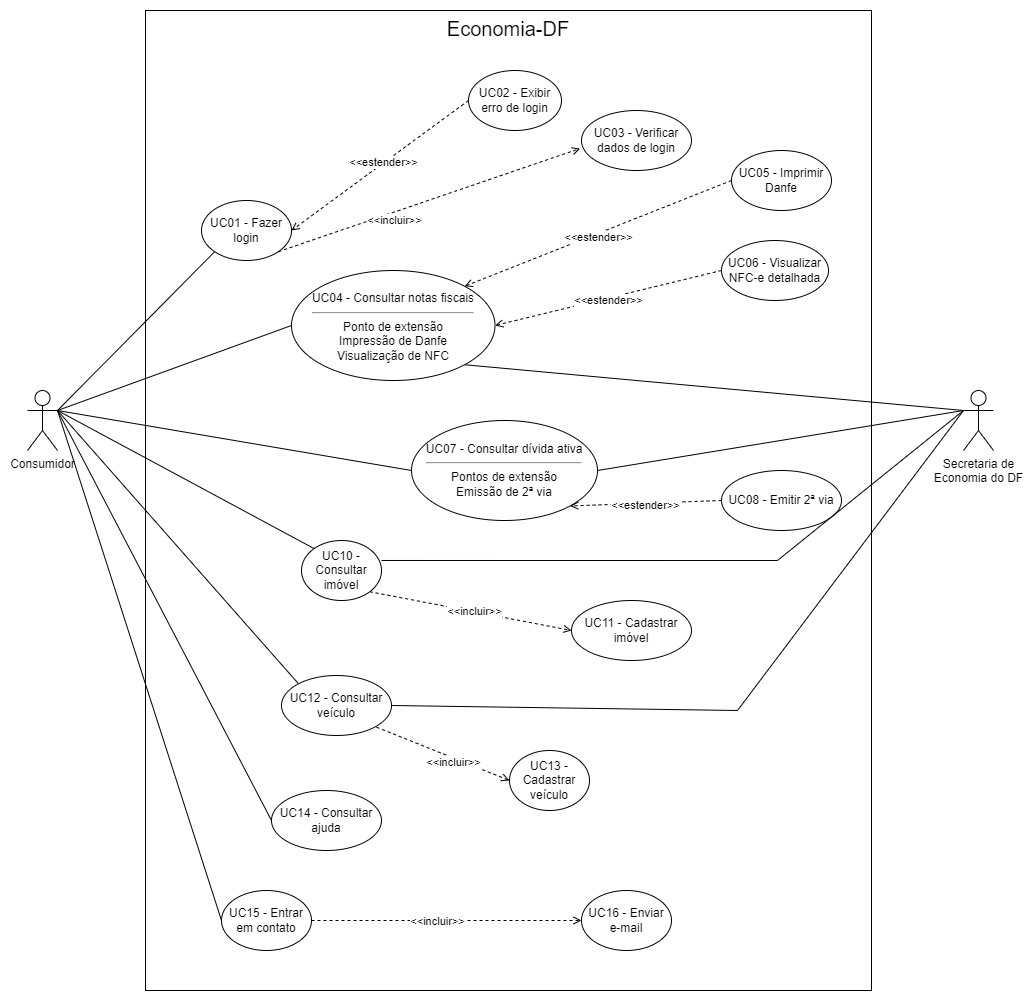

The diagram above was exported from draw.io. Its source (the exported page's mxGraphModel, read from the mxfile embedded in the PNG):
<mxGraphModel dx="2200" dy="2284" grid="1" gridSize="10" guides="1" tooltips="1" connect="1" arrows="1" fold="1" page="1" pageScale="1" pageWidth="827" pageHeight="1169" math="0" shadow="0">
  <root>
    <mxCell id="0" />
    <mxCell id="1" parent="0" />
    <mxCell id="qj4lkgaUdkrC5Amg9tS3-1" value="&lt;font style=&quot;font-size: 20px;&quot;&gt;Economia-DF&lt;/font&gt;" style="rounded=0;whiteSpace=wrap;html=1;verticalAlign=top;" vertex="1" parent="1">
      <mxGeometry x="178" y="-1130" width="726" height="980" as="geometry" />
    </mxCell>
    <mxCell id="ihw5zIcXQPPKua3dMQZB-5" style="rounded=0;orthogonalLoop=1;jettySize=auto;html=1;exitX=1;exitY=0.3333333333333333;exitDx=0;exitDy=0;exitPerimeter=0;entryX=0;entryY=1;entryDx=0;entryDy=0;endArrow=none;endFill=0;" edge="1" parent="1" source="qj4lkgaUdkrC5Amg9tS3-2" target="ihw5zIcXQPPKua3dMQZB-1">
      <mxGeometry relative="1" as="geometry" />
    </mxCell>
    <mxCell id="ihw5zIcXQPPKua3dMQZB-7" style="edgeStyle=none;shape=connector;rounded=0;orthogonalLoop=1;jettySize=auto;html=1;exitX=1;exitY=0.3333333333333333;exitDx=0;exitDy=0;exitPerimeter=0;entryX=0;entryY=0.5;entryDx=0;entryDy=0;labelBackgroundColor=default;strokeColor=default;align=center;verticalAlign=middle;fontFamily=Helvetica;fontSize=11;fontColor=default;endArrow=none;endFill=0;" edge="1" parent="1" source="qj4lkgaUdkrC5Amg9tS3-2" target="ihw5zIcXQPPKua3dMQZB-2">
      <mxGeometry relative="1" as="geometry" />
    </mxCell>
    <mxCell id="ihw5zIcXQPPKua3dMQZB-8" style="edgeStyle=none;shape=connector;rounded=0;orthogonalLoop=1;jettySize=auto;html=1;exitX=1;exitY=0.3333333333333333;exitDx=0;exitDy=0;exitPerimeter=0;entryX=0;entryY=0;entryDx=0;entryDy=0;labelBackgroundColor=default;strokeColor=default;align=center;verticalAlign=middle;fontFamily=Helvetica;fontSize=11;fontColor=default;endArrow=none;endFill=0;" edge="1" parent="1" source="qj4lkgaUdkrC5Amg9tS3-2" target="ihw5zIcXQPPKua3dMQZB-3">
      <mxGeometry relative="1" as="geometry" />
    </mxCell>
    <mxCell id="ihw5zIcXQPPKua3dMQZB-11" style="edgeStyle=none;shape=connector;rounded=0;orthogonalLoop=1;jettySize=auto;html=1;exitX=1;exitY=0.3333333333333333;exitDx=0;exitDy=0;exitPerimeter=0;entryX=0;entryY=0.5;entryDx=0;entryDy=0;labelBackgroundColor=default;strokeColor=default;align=center;verticalAlign=middle;fontFamily=Helvetica;fontSize=11;fontColor=default;endArrow=none;endFill=0;" edge="1" parent="1" source="qj4lkgaUdkrC5Amg9tS3-2" target="ihw5zIcXQPPKua3dMQZB-10">
      <mxGeometry relative="1" as="geometry" />
    </mxCell>
    <mxCell id="ihw5zIcXQPPKua3dMQZB-13" style="edgeStyle=none;shape=connector;rounded=0;orthogonalLoop=1;jettySize=auto;html=1;exitX=1;exitY=0.3333333333333333;exitDx=0;exitDy=0;exitPerimeter=0;entryX=0;entryY=0.5;entryDx=0;entryDy=0;labelBackgroundColor=default;strokeColor=default;align=center;verticalAlign=middle;fontFamily=Helvetica;fontSize=11;fontColor=default;endArrow=none;endFill=0;" edge="1" parent="1" source="qj4lkgaUdkrC5Amg9tS3-2" target="ihw5zIcXQPPKua3dMQZB-12">
      <mxGeometry relative="1" as="geometry" />
    </mxCell>
    <mxCell id="ihw5zIcXQPPKua3dMQZB-16" style="edgeStyle=none;shape=connector;rounded=0;orthogonalLoop=1;jettySize=auto;html=1;exitX=1;exitY=0.3333333333333333;exitDx=0;exitDy=0;exitPerimeter=0;entryX=0;entryY=0.5;entryDx=0;entryDy=0;labelBackgroundColor=default;strokeColor=default;align=center;verticalAlign=middle;fontFamily=Helvetica;fontSize=11;fontColor=default;endArrow=none;endFill=0;" edge="1" parent="1" source="qj4lkgaUdkrC5Amg9tS3-2" target="ihw5zIcXQPPKua3dMQZB-14">
      <mxGeometry relative="1" as="geometry" />
    </mxCell>
    <mxCell id="qj4lkgaUdkrC5Amg9tS3-2" value="Consumidor" style="shape=umlActor;verticalLabelPosition=bottom;verticalAlign=top;html=1;outlineConnect=0;" vertex="1" parent="1">
      <mxGeometry x="60" y="-750" width="30" height="60" as="geometry" />
    </mxCell>
    <mxCell id="ihw5zIcXQPPKua3dMQZB-17" style="edgeStyle=none;shape=connector;rounded=0;orthogonalLoop=1;jettySize=auto;html=1;exitX=0;exitY=0.3333333333333333;exitDx=0;exitDy=0;exitPerimeter=0;entryX=1;entryY=1;entryDx=0;entryDy=0;labelBackgroundColor=default;strokeColor=default;align=center;verticalAlign=middle;fontFamily=Helvetica;fontSize=11;fontColor=default;endArrow=none;endFill=0;" edge="1" parent="1" source="qj4lkgaUdkrC5Amg9tS3-6" target="ihw5zIcXQPPKua3dMQZB-2">
      <mxGeometry relative="1" as="geometry">
        <Array as="points" />
      </mxGeometry>
    </mxCell>
    <mxCell id="qj4lkgaUdkrC5Amg9tS3-6" value="Secretaria de &lt;br&gt;Economia do DF" style="shape=umlActor;verticalLabelPosition=bottom;verticalAlign=top;html=1;outlineConnect=0;" vertex="1" parent="1">
      <mxGeometry x="996" y="-750" width="30" height="60" as="geometry" />
    </mxCell>
    <mxCell id="ihw5zIcXQPPKua3dMQZB-1" value="UC01 - Fazer login" style="ellipse;whiteSpace=wrap;html=1;" vertex="1" parent="1">
      <mxGeometry x="234" y="-940" width="90" height="60" as="geometry" />
    </mxCell>
    <mxCell id="ihw5zIcXQPPKua3dMQZB-2" value="&lt;br&gt;UC04 - Consultar notas fiscais&lt;br&gt;&lt;hr&gt;Ponto de extensão&lt;br&gt;Impressão de Danfe&lt;br&gt;Visualização de NFC" style="ellipse;whiteSpace=wrap;html=1;verticalAlign=top;" vertex="1" parent="1">
      <mxGeometry x="324" y="-870" width="203.5" height="110" as="geometry" />
    </mxCell>
    <mxCell id="ihw5zIcXQPPKua3dMQZB-3" value="UC12 - Consultar veículo" style="ellipse;whiteSpace=wrap;html=1;" vertex="1" parent="1">
      <mxGeometry x="314" y="-465" width="110" height="60" as="geometry" />
    </mxCell>
    <mxCell id="ihw5zIcXQPPKua3dMQZB-10" value="UC07 - Consultar dívida ativa&lt;hr&gt;Pontos de extensão&lt;br&gt;Emissão de 2ª via" style="ellipse;whiteSpace=wrap;html=1;" vertex="1" parent="1">
      <mxGeometry x="444" y="-720" width="186" height="100" as="geometry" />
    </mxCell>
    <mxCell id="qj4lkgaUdkrC5Amg9tS3-18" style="shape=connector;rounded=0;orthogonalLoop=1;jettySize=auto;html=1;exitX=1;exitY=0.5;exitDx=0;exitDy=0;entryX=0;entryY=0.5;entryDx=0;entryDy=0;labelBackgroundColor=default;strokeColor=default;align=center;verticalAlign=middle;fontFamily=Helvetica;fontSize=11;fontColor=default;endArrow=open;endFill=0;dashed=1;" edge="1" parent="1" source="ihw5zIcXQPPKua3dMQZB-12" target="ihw5zIcXQPPKua3dMQZB-22">
      <mxGeometry relative="1" as="geometry" />
    </mxCell>
    <mxCell id="qj4lkgaUdkrC5Amg9tS3-19" value="&amp;lt;&amp;lt;incluir&amp;gt;&amp;gt;" style="edgeLabel;html=1;align=center;verticalAlign=middle;resizable=0;points=[];fontSize=11;fontFamily=Helvetica;fontColor=default;" connectable="0" vertex="1" parent="qj4lkgaUdkrC5Amg9tS3-18">
      <mxGeometry x="-0.075" y="-4" relative="1" as="geometry">
        <mxPoint y="-4" as="offset" />
      </mxGeometry>
    </mxCell>
    <mxCell id="ihw5zIcXQPPKua3dMQZB-12" value="UC15 - Entrar em contato" style="ellipse;whiteSpace=wrap;html=1;" vertex="1" parent="1">
      <mxGeometry x="254" y="-250" width="90" height="60" as="geometry" />
    </mxCell>
    <mxCell id="ihw5zIcXQPPKua3dMQZB-14" value="UC14 - Consultar ajuda" style="ellipse;whiteSpace=wrap;html=1;" vertex="1" parent="1">
      <mxGeometry x="304" y="-350" width="110" height="60" as="geometry" />
    </mxCell>
    <mxCell id="qj4lkgaUdkrC5Amg9tS3-13" style="edgeStyle=none;rounded=0;orthogonalLoop=1;jettySize=auto;html=1;exitX=1;exitY=0.5;exitDx=0;exitDy=0;entryX=0;entryY=0.3333333333333333;entryDx=0;entryDy=0;entryPerimeter=0;endArrow=none;endFill=0;" edge="1" parent="1" source="ihw5zIcXQPPKua3dMQZB-10" target="qj4lkgaUdkrC5Amg9tS3-6">
      <mxGeometry relative="1" as="geometry" />
    </mxCell>
    <mxCell id="ihw5zIcXQPPKua3dMQZB-24" style="edgeStyle=none;shape=connector;rounded=0;orthogonalLoop=1;jettySize=auto;html=1;exitX=0;exitY=0.5;exitDx=0;exitDy=0;entryX=1;entryY=0.5;entryDx=0;entryDy=0;labelBackgroundColor=default;strokeColor=default;align=center;verticalAlign=middle;fontFamily=Helvetica;fontSize=11;fontColor=default;endArrow=open;endFill=0;dashed=1;startArrow=none;startFill=0;" edge="1" parent="1" source="ihw5zIcXQPPKua3dMQZB-18" target="ihw5zIcXQPPKua3dMQZB-1">
      <mxGeometry relative="1" as="geometry" />
    </mxCell>
    <mxCell id="ihw5zIcXQPPKua3dMQZB-26" value="&amp;lt;&amp;lt;estender&amp;gt;&amp;gt;" style="edgeLabel;html=1;align=center;verticalAlign=middle;resizable=0;points=[];fontSize=11;fontFamily=Helvetica;fontColor=default;" vertex="1" connectable="0" parent="ihw5zIcXQPPKua3dMQZB-24">
      <mxGeometry x="-0.0631" y="4" relative="1" as="geometry">
        <mxPoint x="-6" y="-3" as="offset" />
      </mxGeometry>
    </mxCell>
    <mxCell id="ihw5zIcXQPPKua3dMQZB-18" value="UC02 - Exibir erro de login" style="ellipse;whiteSpace=wrap;html=1;" vertex="1" parent="1">
      <mxGeometry x="501" y="-1070" width="93" height="60" as="geometry" />
    </mxCell>
    <mxCell id="ihw5zIcXQPPKua3dMQZB-20" value="UC03 - Verificar dados de login" style="ellipse;whiteSpace=wrap;html=1;" vertex="1" parent="1">
      <mxGeometry x="614" y="-1030" width="110" height="60" as="geometry" />
    </mxCell>
    <mxCell id="ihw5zIcXQPPKua3dMQZB-22" value="UC16 - Enviar e-mail" style="ellipse;whiteSpace=wrap;html=1;" vertex="1" parent="1">
      <mxGeometry x="614" y="-250" width="90" height="60" as="geometry" />
    </mxCell>
    <mxCell id="ihw5zIcXQPPKua3dMQZB-27" style="edgeStyle=none;shape=connector;rounded=0;orthogonalLoop=1;jettySize=auto;html=1;exitX=0;exitY=0.5;exitDx=0;exitDy=0;entryX=1;entryY=0;entryDx=0;entryDy=0;labelBackgroundColor=default;strokeColor=default;align=center;verticalAlign=middle;fontFamily=Helvetica;fontSize=11;fontColor=default;endArrow=open;endFill=0;dashed=1;" edge="1" parent="1" source="ihw5zIcXQPPKua3dMQZB-23" target="ihw5zIcXQPPKua3dMQZB-2">
      <mxGeometry relative="1" as="geometry" />
    </mxCell>
    <mxCell id="ihw5zIcXQPPKua3dMQZB-28" value="&amp;lt;&amp;lt;estender&amp;gt;&amp;gt;" style="edgeLabel;html=1;align=center;verticalAlign=middle;resizable=0;points=[];fontSize=11;fontFamily=Helvetica;fontColor=default;" vertex="1" connectable="0" parent="ihw5zIcXQPPKua3dMQZB-27">
      <mxGeometry x="0.0077" y="1" relative="1" as="geometry">
        <mxPoint y="1" as="offset" />
      </mxGeometry>
    </mxCell>
    <mxCell id="ihw5zIcXQPPKua3dMQZB-23" value="UC05 - Imprimir Danfe" style="ellipse;whiteSpace=wrap;html=1;" vertex="1" parent="1">
      <mxGeometry x="764" y="-990" width="100" height="60" as="geometry" />
    </mxCell>
    <mxCell id="qj4lkgaUdkrC5Amg9tS3-15" style="rounded=0;orthogonalLoop=1;jettySize=auto;html=1;exitX=1;exitY=1;exitDx=0;exitDy=0;entryX=-0.012;entryY=0.633;entryDx=0;entryDy=0;entryPerimeter=0;labelBackgroundColor=default;strokeColor=default;align=center;verticalAlign=middle;fontFamily=Helvetica;fontSize=11;fontColor=default;endArrow=open;endFill=0;dashed=1;" edge="1" parent="1" source="ihw5zIcXQPPKua3dMQZB-1" target="ihw5zIcXQPPKua3dMQZB-20">
      <mxGeometry relative="1" as="geometry" />
    </mxCell>
    <mxCell id="qj4lkgaUdkrC5Amg9tS3-16" value="&amp;lt;&amp;lt;incluir&amp;gt;&amp;gt;" style="edgeLabel;html=1;align=center;verticalAlign=middle;resizable=0;points=[];fontSize=11;fontFamily=Helvetica;fontColor=default;" connectable="0" vertex="1" parent="qj4lkgaUdkrC5Amg9tS3-15">
      <mxGeometry x="-0.3246" y="-4" relative="1" as="geometry">
        <mxPoint x="12" y="-1" as="offset" />
      </mxGeometry>
    </mxCell>
    <mxCell id="qj4lkgaUdkrC5Amg9tS3-21" value="UC06 - Visualizar NFC-e detalhada" style="ellipse;whiteSpace=wrap;html=1;" vertex="1" parent="1">
      <mxGeometry x="754" y="-900" width="107" height="60" as="geometry" />
    </mxCell>
    <mxCell id="qj4lkgaUdkrC5Amg9tS3-23" style="edgeStyle=none;shape=connector;rounded=0;orthogonalLoop=1;jettySize=auto;html=1;exitX=0;exitY=0.5;exitDx=0;exitDy=0;entryX=1;entryY=0.5;entryDx=0;entryDy=0;labelBackgroundColor=default;strokeColor=default;align=center;verticalAlign=middle;fontFamily=Helvetica;fontSize=11;fontColor=default;endArrow=open;endFill=0;startArrow=none;startFill=0;dashed=1;" edge="1" parent="1" source="qj4lkgaUdkrC5Amg9tS3-21" target="ihw5zIcXQPPKua3dMQZB-2">
      <mxGeometry relative="1" as="geometry" />
    </mxCell>
    <mxCell id="qj4lkgaUdkrC5Amg9tS3-24" value="&amp;lt;&amp;lt;estender&amp;gt;&amp;gt;" style="edgeLabel;html=1;align=center;verticalAlign=middle;resizable=0;points=[];fontSize=11;fontFamily=Helvetica;fontColor=default;" connectable="0" vertex="1" parent="qj4lkgaUdkrC5Amg9tS3-23">
      <mxGeometry x="0.0135" y="1" relative="1" as="geometry">
        <mxPoint as="offset" />
      </mxGeometry>
    </mxCell>
    <mxCell id="ihw5zIcXQPPKua3dMQZB-30" value="UC08 - Emitir 2ª via" style="ellipse;whiteSpace=wrap;html=1;" vertex="1" parent="1">
      <mxGeometry x="754" y="-670" width="120" height="60" as="geometry" />
    </mxCell>
    <mxCell id="ihw5zIcXQPPKua3dMQZB-31" style="edgeStyle=none;shape=connector;rounded=0;orthogonalLoop=1;jettySize=auto;html=1;exitX=0;exitY=0.5;exitDx=0;exitDy=0;labelBackgroundColor=default;strokeColor=default;align=center;verticalAlign=middle;fontFamily=Helvetica;fontSize=11;fontColor=default;endArrow=open;endFill=0;startArrow=none;startFill=0;dashed=1;entryX=1;entryY=1;entryDx=0;entryDy=0;" edge="1" parent="1" source="ihw5zIcXQPPKua3dMQZB-30" target="ihw5zIcXQPPKua3dMQZB-10">
      <mxGeometry relative="1" as="geometry">
        <mxPoint x="433" y="-489" as="targetPoint" />
      </mxGeometry>
    </mxCell>
    <mxCell id="ihw5zIcXQPPKua3dMQZB-32" value="&amp;lt;&amp;lt;estender&amp;gt;&amp;gt;" style="edgeLabel;html=1;align=center;verticalAlign=middle;resizable=0;points=[];fontSize=11;fontFamily=Helvetica;fontColor=default;" connectable="0" vertex="1" parent="ihw5zIcXQPPKua3dMQZB-31">
      <mxGeometry x="0.0135" y="1" relative="1" as="geometry">
        <mxPoint as="offset" />
      </mxGeometry>
    </mxCell>
    <mxCell id="qj4lkgaUdkrC5Amg9tS3-28" style="edgeStyle=none;shape=connector;rounded=0;orthogonalLoop=1;jettySize=auto;html=1;exitX=1;exitY=1;exitDx=0;exitDy=0;entryX=0;entryY=0.5;entryDx=0;entryDy=0;labelBackgroundColor=default;strokeColor=default;align=center;verticalAlign=middle;fontFamily=Helvetica;fontSize=11;fontColor=default;endArrow=open;endFill=0;dashed=1;startArrow=none;startFill=0;" edge="1" parent="1" source="qj4lkgaUdkrC5Amg9tS3-25" target="qj4lkgaUdkrC5Amg9tS3-27">
      <mxGeometry relative="1" as="geometry" />
    </mxCell>
    <mxCell id="qj4lkgaUdkrC5Amg9tS3-29" value="&amp;lt;&amp;lt;incluir&amp;gt;&amp;gt;" style="edgeLabel;html=1;align=center;verticalAlign=middle;resizable=0;points=[];fontSize=11;fontFamily=Helvetica;fontColor=default;" connectable="0" vertex="1" parent="qj4lkgaUdkrC5Amg9tS3-28">
      <mxGeometry x="0.0288" y="2" relative="1" as="geometry">
        <mxPoint y="1" as="offset" />
      </mxGeometry>
    </mxCell>
    <mxCell id="qj4lkgaUdkrC5Amg9tS3-25" value="UC10 -Consultar imóvel" style="ellipse;whiteSpace=wrap;html=1;" vertex="1" parent="1">
      <mxGeometry x="334" y="-600" width="80" height="60" as="geometry" />
    </mxCell>
    <mxCell id="ihw5zIcXQPPKua3dMQZB-34" style="edgeStyle=none;shape=connector;rounded=0;orthogonalLoop=1;jettySize=auto;html=1;exitX=0;exitY=0.5;exitDx=0;exitDy=0;entryX=1;entryY=1;entryDx=0;entryDy=0;labelBackgroundColor=default;strokeColor=default;align=center;verticalAlign=middle;fontFamily=Helvetica;fontSize=11;fontColor=default;endArrow=none;endFill=0;startArrow=open;startFill=0;dashed=1;" edge="1" parent="1" source="ihw5zIcXQPPKua3dMQZB-33" target="ihw5zIcXQPPKua3dMQZB-3">
      <mxGeometry relative="1" as="geometry" />
    </mxCell>
    <mxCell id="ihw5zIcXQPPKua3dMQZB-35" value="&amp;lt;&amp;lt;incluir&amp;gt;&amp;gt;" style="edgeLabel;html=1;align=center;verticalAlign=middle;resizable=0;points=[];fontSize=11;fontFamily=Helvetica;fontColor=default;" vertex="1" connectable="0" parent="ihw5zIcXQPPKua3dMQZB-34">
      <mxGeometry x="-0.1741" y="3" relative="1" as="geometry">
        <mxPoint as="offset" />
      </mxGeometry>
    </mxCell>
    <mxCell id="ihw5zIcXQPPKua3dMQZB-33" value="UC13 - Cadastrar veículo" style="ellipse;whiteSpace=wrap;html=1;" vertex="1" parent="1">
      <mxGeometry x="542" y="-390" width="80" height="60" as="geometry" />
    </mxCell>
    <mxCell id="qj4lkgaUdkrC5Amg9tS3-26" style="edgeStyle=none;shape=connector;rounded=0;orthogonalLoop=1;jettySize=auto;html=1;exitX=0;exitY=0;exitDx=0;exitDy=0;entryX=1;entryY=0.3333333333333333;entryDx=0;entryDy=0;entryPerimeter=0;labelBackgroundColor=default;strokeColor=default;align=center;verticalAlign=middle;fontFamily=Helvetica;fontSize=11;fontColor=default;endArrow=none;endFill=0;" edge="1" parent="1" source="qj4lkgaUdkrC5Amg9tS3-25" target="qj4lkgaUdkrC5Amg9tS3-2">
      <mxGeometry relative="1" as="geometry" />
    </mxCell>
    <mxCell id="qj4lkgaUdkrC5Amg9tS3-27" value="UC11 - Cadastrar imóvel" style="ellipse;whiteSpace=wrap;html=1;" vertex="1" parent="1">
      <mxGeometry x="604" y="-540" width="120" height="60" as="geometry" />
    </mxCell>
    <mxCell id="qj4lkgaUdkrC5Amg9tS3-33" style="edgeStyle=none;shape=connector;rounded=0;orthogonalLoop=1;jettySize=auto;html=1;exitX=0;exitY=0.3333333333333333;exitDx=0;exitDy=0;exitPerimeter=0;entryX=1;entryY=0.333;entryDx=0;entryDy=0;entryPerimeter=0;labelBackgroundColor=default;strokeColor=default;align=center;verticalAlign=middle;fontFamily=Helvetica;fontSize=11;fontColor=default;endArrow=none;endFill=0;" edge="1" parent="1" source="qj4lkgaUdkrC5Amg9tS3-6" target="qj4lkgaUdkrC5Amg9tS3-25">
      <mxGeometry relative="1" as="geometry">
        <Array as="points">
          <mxPoint x="810" y="-580" />
        </Array>
      </mxGeometry>
    </mxCell>
    <mxCell id="qj4lkgaUdkrC5Amg9tS3-34" style="edgeStyle=none;shape=connector;rounded=0;orthogonalLoop=1;jettySize=auto;html=1;exitX=1;exitY=0.5;exitDx=0;exitDy=0;entryX=0;entryY=0.3333333333333333;entryDx=0;entryDy=0;entryPerimeter=0;labelBackgroundColor=default;strokeColor=default;align=center;verticalAlign=middle;fontFamily=Helvetica;fontSize=11;fontColor=default;endArrow=none;endFill=0;" edge="1" parent="1" source="ihw5zIcXQPPKua3dMQZB-3" target="qj4lkgaUdkrC5Amg9tS3-6">
      <mxGeometry relative="1" as="geometry">
        <Array as="points">
          <mxPoint x="770" y="-430" />
        </Array>
      </mxGeometry>
    </mxCell>
  </root>
</mxGraphModel>